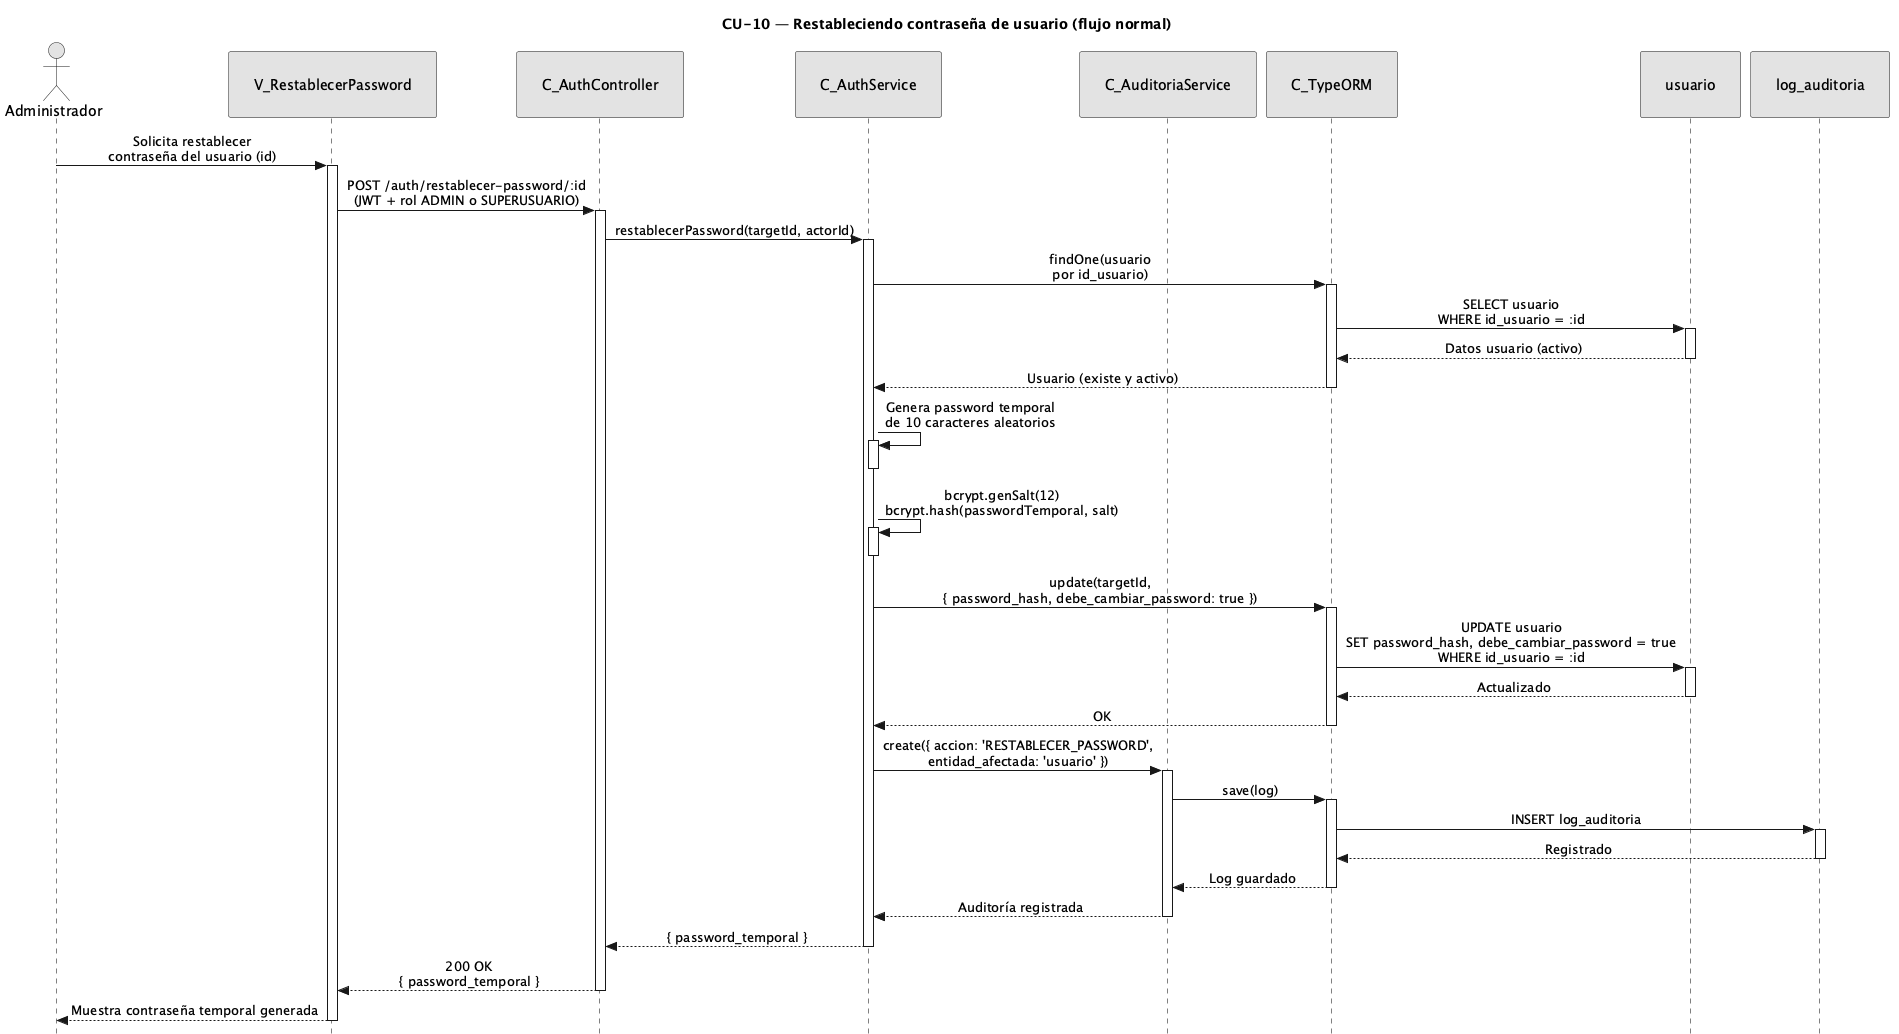

The diagram above was rendered by PlantUML. Its source (embedded in the PNG):
@startuml CU10-normal
title CU-10 — Restableciendo contraseña de usuario (flujo normal)

skinparam style strictuml
skinparam monochrome true
skinparam shadowing false
skinparam sequenceMessageAlign center
<style>
sequenceDiagram {
  participant {
    padding 25
  }
  actor {
    padding 20
  }
}
</style>
skinparam sequence {
  MessageAlign center
  LifeLineBorderColor black
}
hide footbox

actor "Administrador" as user
participant "V_RestablecerPassword" as view
participant "C_AuthController" as ctrl
participant "C_AuthService" as svc
participant "C_AuditoriaService" as aud
participant "C_TypeORM" as orm
participant "usuario" as uent
participant "log_auditoria" as aent

user -> view : Solicita restablecer\ncontraseña del usuario (id)
activate view

view -> ctrl : POST /auth/restablecer-password/:id\n(JWT + rol ADMIN o SUPERUSUARIO)
activate ctrl

ctrl -> svc : restablecerPassword(targetId, actorId)
activate svc

svc -> orm : findOne(usuario\npor id_usuario)
activate orm

orm -> uent : SELECT usuario\nWHERE id_usuario = :id
activate uent
uent --> orm : Datos usuario (activo)
deactivate uent

orm --> svc : Usuario (existe y activo)
deactivate orm

svc -> svc : Genera password temporal\nde 10 caracteres aleatorios
activate svc
deactivate svc

svc -> svc : bcrypt.genSalt(12)\nbcrypt.hash(passwordTemporal, salt)
activate svc
deactivate svc

svc -> orm : update(targetId,\n{ password_hash, debe_cambiar_password: true })
activate orm

orm -> uent : UPDATE usuario\nSET password_hash, debe_cambiar_password = true\nWHERE id_usuario = :id
activate uent
uent --> orm : Actualizado
deactivate uent

orm --> svc : OK
deactivate orm

svc -> aud : create({ accion: 'RESTABLECER_PASSWORD',\nentidad_afectada: 'usuario' })
activate aud

aud -> orm : save(log)
activate orm

orm -> aent : INSERT log_auditoria
activate aent
aent --> orm : Registrado
deactivate aent

orm --> aud : Log guardado
deactivate orm

aud --> svc : Auditoría registrada
deactivate aud

svc --> ctrl : { password_temporal }
deactivate svc

ctrl --> view : 200 OK\n{ password_temporal }
deactivate ctrl

view --> user : Muestra contraseña temporal generada
deactivate view

@enduml